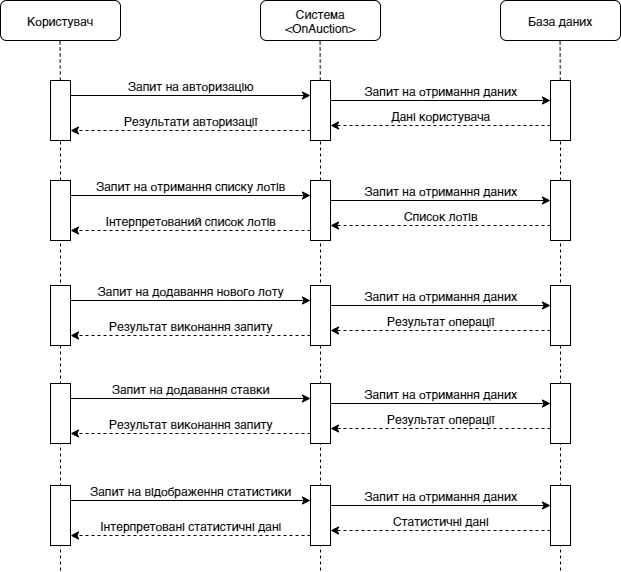

The diagram above was exported from draw.io. Its source (the exported page's mxGraphModel, read from the mxfile embedded in the PNG):
<mxGraphModel dx="1422" dy="794" grid="1" gridSize="10" guides="1" tooltips="1" connect="1" arrows="1" fold="1" page="1" pageScale="1" pageWidth="827" pageHeight="1169" math="0" shadow="0">
  <root>
    <mxCell id="0" />
    <mxCell id="1" parent="0" />
    <mxCell id="GW0d0j6SxsglPdV-ZYAs-1" value="" style="endArrow=none;dashed=1;html=1;" edge="1" parent="1" source="GW0d0j6SxsglPdV-ZYAs-7">
      <mxGeometry width="50" height="50" relative="1" as="geometry">
        <mxPoint x="209.28999999999996" y="460" as="sourcePoint" />
        <mxPoint x="209.28999999999996" y="70" as="targetPoint" />
      </mxGeometry>
    </mxCell>
    <mxCell id="GW0d0j6SxsglPdV-ZYAs-2" value="" style="endArrow=none;dashed=1;html=1;" edge="1" parent="1" source="GW0d0j6SxsglPdV-ZYAs-9">
      <mxGeometry width="50" height="50" relative="1" as="geometry">
        <mxPoint x="469.28999999999996" y="460" as="sourcePoint" />
        <mxPoint x="469.28999999999996" y="70" as="targetPoint" />
      </mxGeometry>
    </mxCell>
    <mxCell id="GW0d0j6SxsglPdV-ZYAs-3" value="" style="endArrow=none;dashed=1;html=1;" edge="1" parent="1" source="GW0d0j6SxsglPdV-ZYAs-11">
      <mxGeometry width="50" height="50" relative="1" as="geometry">
        <mxPoint x="709.29" y="460" as="sourcePoint" />
        <mxPoint x="709.29" y="70" as="targetPoint" />
      </mxGeometry>
    </mxCell>
    <mxCell id="GW0d0j6SxsglPdV-ZYAs-4" value="Користувач" style="rounded=1;whiteSpace=wrap;html=1;" vertex="1" parent="1">
      <mxGeometry x="150" y="70" width="120" height="40" as="geometry" />
    </mxCell>
    <mxCell id="GW0d0j6SxsglPdV-ZYAs-5" value="Система &amp;lt;OnAuction&amp;gt;" style="rounded=1;whiteSpace=wrap;html=1;" vertex="1" parent="1">
      <mxGeometry x="410" y="70" width="120" height="40" as="geometry" />
    </mxCell>
    <mxCell id="GW0d0j6SxsglPdV-ZYAs-6" value="База даних" style="rounded=1;whiteSpace=wrap;html=1;" vertex="1" parent="1">
      <mxGeometry x="650" y="70" width="120" height="40" as="geometry" />
    </mxCell>
    <mxCell id="GW0d0j6SxsglPdV-ZYAs-7" value="" style="rounded=0;whiteSpace=wrap;html=1;" vertex="1" parent="1">
      <mxGeometry x="200" y="150" width="20" height="60" as="geometry" />
    </mxCell>
    <mxCell id="GW0d0j6SxsglPdV-ZYAs-8" value="" style="endArrow=none;dashed=1;html=1;" edge="1" parent="1" target="GW0d0j6SxsglPdV-ZYAs-7">
      <mxGeometry width="50" height="50" relative="1" as="geometry">
        <mxPoint x="210" y="640" as="sourcePoint" />
        <mxPoint x="209.28999999999996" y="69.99999999999989" as="targetPoint" />
      </mxGeometry>
    </mxCell>
    <mxCell id="GW0d0j6SxsglPdV-ZYAs-9" value="" style="rounded=0;whiteSpace=wrap;html=1;" vertex="1" parent="1">
      <mxGeometry x="460" y="150" width="20" height="60" as="geometry" />
    </mxCell>
    <mxCell id="GW0d0j6SxsglPdV-ZYAs-10" value="" style="endArrow=none;dashed=1;html=1;" edge="1" parent="1" target="GW0d0j6SxsglPdV-ZYAs-9">
      <mxGeometry width="50" height="50" relative="1" as="geometry">
        <mxPoint x="470" y="640" as="sourcePoint" />
        <mxPoint x="469.28999999999996" y="69.99999999999989" as="targetPoint" />
      </mxGeometry>
    </mxCell>
    <mxCell id="GW0d0j6SxsglPdV-ZYAs-11" value="" style="rounded=0;whiteSpace=wrap;html=1;" vertex="1" parent="1">
      <mxGeometry x="700" y="150" width="20" height="60" as="geometry" />
    </mxCell>
    <mxCell id="GW0d0j6SxsglPdV-ZYAs-12" value="" style="endArrow=none;dashed=1;html=1;" edge="1" parent="1" target="GW0d0j6SxsglPdV-ZYAs-11">
      <mxGeometry width="50" height="50" relative="1" as="geometry">
        <mxPoint x="710" y="640" as="sourcePoint" />
        <mxPoint x="709.29" y="69.99999999999989" as="targetPoint" />
      </mxGeometry>
    </mxCell>
    <mxCell id="GW0d0j6SxsglPdV-ZYAs-13" value="" style="endArrow=classic;html=1;exitX=1;exitY=0.25;exitDx=0;exitDy=0;entryX=0;entryY=0.25;entryDx=0;entryDy=0;" edge="1" parent="1" source="GW0d0j6SxsglPdV-ZYAs-7" target="GW0d0j6SxsglPdV-ZYAs-9">
      <mxGeometry width="50" height="50" relative="1" as="geometry">
        <mxPoint x="340" y="390" as="sourcePoint" />
        <mxPoint x="390" y="340" as="targetPoint" />
      </mxGeometry>
    </mxCell>
    <mxCell id="GW0d0j6SxsglPdV-ZYAs-14" value="Запит на авторизацію" style="text;html=1;align=center;verticalAlign=middle;resizable=0;points=[];autosize=1;" vertex="1" parent="1">
      <mxGeometry x="270" y="145" width="140" height="20" as="geometry" />
    </mxCell>
    <mxCell id="GW0d0j6SxsglPdV-ZYAs-15" value="" style="endArrow=classic;html=1;exitX=1;exitY=0.25;exitDx=0;exitDy=0;entryX=0;entryY=0.25;entryDx=0;entryDy=0;" edge="1" parent="1">
      <mxGeometry width="50" height="50" relative="1" as="geometry">
        <mxPoint x="480" y="170" as="sourcePoint" />
        <mxPoint x="700" y="170" as="targetPoint" />
      </mxGeometry>
    </mxCell>
    <mxCell id="GW0d0j6SxsglPdV-ZYAs-16" value="Запит на отримання даних" style="text;html=1;align=center;verticalAlign=middle;resizable=0;points=[];autosize=1;" vertex="1" parent="1">
      <mxGeometry x="505" y="150" width="170" height="20" as="geometry" />
    </mxCell>
    <mxCell id="GW0d0j6SxsglPdV-ZYAs-17" value="" style="endArrow=classic;html=1;dashed=1;exitX=0;exitY=0.75;exitDx=0;exitDy=0;entryX=1;entryY=0.75;entryDx=0;entryDy=0;" edge="1" parent="1" source="GW0d0j6SxsglPdV-ZYAs-11" target="GW0d0j6SxsglPdV-ZYAs-9">
      <mxGeometry width="50" height="50" relative="1" as="geometry">
        <mxPoint x="700" y="200" as="sourcePoint" />
        <mxPoint x="480" y="200" as="targetPoint" />
      </mxGeometry>
    </mxCell>
    <mxCell id="GW0d0j6SxsglPdV-ZYAs-18" value="Дані користувача" style="text;html=1;align=center;verticalAlign=middle;resizable=0;points=[];autosize=1;" vertex="1" parent="1">
      <mxGeometry x="535" y="175" width="110" height="20" as="geometry" />
    </mxCell>
    <mxCell id="GW0d0j6SxsglPdV-ZYAs-19" value="" style="endArrow=classic;html=1;dashed=1;exitX=0;exitY=0.833;exitDx=0;exitDy=0;entryX=1;entryY=0.75;entryDx=0;entryDy=0;exitPerimeter=0;" edge="1" parent="1" source="GW0d0j6SxsglPdV-ZYAs-9">
      <mxGeometry width="50" height="50" relative="1" as="geometry">
        <mxPoint x="440" y="200.00000000000006" as="sourcePoint" />
        <mxPoint x="220" y="200.00000000000006" as="targetPoint" />
      </mxGeometry>
    </mxCell>
    <mxCell id="GW0d0j6SxsglPdV-ZYAs-20" value="Результати авторизації" style="text;html=1;align=center;verticalAlign=middle;resizable=0;points=[];autosize=1;" vertex="1" parent="1">
      <mxGeometry x="265" y="180" width="150" height="20" as="geometry" />
    </mxCell>
    <mxCell id="GW0d0j6SxsglPdV-ZYAs-21" value="" style="rounded=0;whiteSpace=wrap;html=1;" vertex="1" parent="1">
      <mxGeometry x="200" y="250" width="20" height="60" as="geometry" />
    </mxCell>
    <mxCell id="GW0d0j6SxsglPdV-ZYAs-22" value="" style="rounded=0;whiteSpace=wrap;html=1;" vertex="1" parent="1">
      <mxGeometry x="460" y="250" width="20" height="60" as="geometry" />
    </mxCell>
    <mxCell id="GW0d0j6SxsglPdV-ZYAs-23" value="" style="rounded=0;whiteSpace=wrap;html=1;" vertex="1" parent="1">
      <mxGeometry x="700" y="250" width="20" height="60" as="geometry" />
    </mxCell>
    <mxCell id="GW0d0j6SxsglPdV-ZYAs-24" value="" style="endArrow=classic;html=1;exitX=1;exitY=0.25;exitDx=0;exitDy=0;entryX=0;entryY=0.25;entryDx=0;entryDy=0;" edge="1" parent="1" source="GW0d0j6SxsglPdV-ZYAs-21" target="GW0d0j6SxsglPdV-ZYAs-22">
      <mxGeometry width="50" height="50" relative="1" as="geometry">
        <mxPoint x="340" y="490" as="sourcePoint" />
        <mxPoint x="390" y="440" as="targetPoint" />
      </mxGeometry>
    </mxCell>
    <mxCell id="GW0d0j6SxsglPdV-ZYAs-25" value="Запит на отримання списку лотів" style="text;html=1;align=center;verticalAlign=middle;resizable=0;points=[];autosize=1;" vertex="1" parent="1">
      <mxGeometry x="240" y="245" width="200" height="20" as="geometry" />
    </mxCell>
    <mxCell id="GW0d0j6SxsglPdV-ZYAs-26" value="" style="endArrow=classic;html=1;exitX=1;exitY=0.25;exitDx=0;exitDy=0;entryX=0;entryY=0.25;entryDx=0;entryDy=0;" edge="1" parent="1">
      <mxGeometry width="50" height="50" relative="1" as="geometry">
        <mxPoint x="480" y="270" as="sourcePoint" />
        <mxPoint x="700" y="270" as="targetPoint" />
      </mxGeometry>
    </mxCell>
    <mxCell id="GW0d0j6SxsglPdV-ZYAs-27" value="Запит на отримання даних" style="text;html=1;align=center;verticalAlign=middle;resizable=0;points=[];autosize=1;" vertex="1" parent="1">
      <mxGeometry x="505" y="250" width="170" height="20" as="geometry" />
    </mxCell>
    <mxCell id="GW0d0j6SxsglPdV-ZYAs-28" value="" style="endArrow=classic;html=1;dashed=1;exitX=0;exitY=0.75;exitDx=0;exitDy=0;entryX=1;entryY=0.75;entryDx=0;entryDy=0;" edge="1" parent="1" source="GW0d0j6SxsglPdV-ZYAs-23" target="GW0d0j6SxsglPdV-ZYAs-22">
      <mxGeometry width="50" height="50" relative="1" as="geometry">
        <mxPoint x="700" y="300" as="sourcePoint" />
        <mxPoint x="480" y="300" as="targetPoint" />
      </mxGeometry>
    </mxCell>
    <mxCell id="GW0d0j6SxsglPdV-ZYAs-29" value="Список лотів" style="text;html=1;align=center;verticalAlign=middle;resizable=0;points=[];autosize=1;" vertex="1" parent="1">
      <mxGeometry x="545" y="275" width="90" height="20" as="geometry" />
    </mxCell>
    <mxCell id="GW0d0j6SxsglPdV-ZYAs-30" value="" style="endArrow=classic;html=1;dashed=1;exitX=0;exitY=0.833;exitDx=0;exitDy=0;entryX=1;entryY=0.75;entryDx=0;entryDy=0;exitPerimeter=0;" edge="1" parent="1" source="GW0d0j6SxsglPdV-ZYAs-22">
      <mxGeometry width="50" height="50" relative="1" as="geometry">
        <mxPoint x="440" y="300" as="sourcePoint" />
        <mxPoint x="220" y="300" as="targetPoint" />
      </mxGeometry>
    </mxCell>
    <mxCell id="GW0d0j6SxsglPdV-ZYAs-31" value="Інтерпретований список лотів" style="text;html=1;align=center;verticalAlign=middle;resizable=0;points=[];autosize=1;" vertex="1" parent="1">
      <mxGeometry x="245" y="280" width="190" height="20" as="geometry" />
    </mxCell>
    <mxCell id="GW0d0j6SxsglPdV-ZYAs-38" value="" style="rounded=0;whiteSpace=wrap;html=1;" vertex="1" parent="1">
      <mxGeometry x="200" y="355" width="20" height="60" as="geometry" />
    </mxCell>
    <mxCell id="GW0d0j6SxsglPdV-ZYAs-39" value="" style="rounded=0;whiteSpace=wrap;html=1;" vertex="1" parent="1">
      <mxGeometry x="460" y="355" width="20" height="60" as="geometry" />
    </mxCell>
    <mxCell id="GW0d0j6SxsglPdV-ZYAs-40" value="" style="rounded=0;whiteSpace=wrap;html=1;" vertex="1" parent="1">
      <mxGeometry x="700" y="355" width="20" height="60" as="geometry" />
    </mxCell>
    <mxCell id="GW0d0j6SxsglPdV-ZYAs-41" value="" style="endArrow=classic;html=1;exitX=1;exitY=0.25;exitDx=0;exitDy=0;entryX=0;entryY=0.25;entryDx=0;entryDy=0;" edge="1" parent="1" source="GW0d0j6SxsglPdV-ZYAs-38" target="GW0d0j6SxsglPdV-ZYAs-39">
      <mxGeometry width="50" height="50" relative="1" as="geometry">
        <mxPoint x="340" y="595" as="sourcePoint" />
        <mxPoint x="390" y="545" as="targetPoint" />
      </mxGeometry>
    </mxCell>
    <mxCell id="GW0d0j6SxsglPdV-ZYAs-42" value="Запит на додавання нового лоту" style="text;html=1;align=center;verticalAlign=middle;resizable=0;points=[];autosize=1;" vertex="1" parent="1">
      <mxGeometry x="240" y="350" width="200" height="20" as="geometry" />
    </mxCell>
    <mxCell id="GW0d0j6SxsglPdV-ZYAs-43" value="" style="endArrow=classic;html=1;exitX=1;exitY=0.25;exitDx=0;exitDy=0;entryX=0;entryY=0.25;entryDx=0;entryDy=0;" edge="1" parent="1">
      <mxGeometry width="50" height="50" relative="1" as="geometry">
        <mxPoint x="480" y="375" as="sourcePoint" />
        <mxPoint x="700" y="375" as="targetPoint" />
      </mxGeometry>
    </mxCell>
    <mxCell id="GW0d0j6SxsglPdV-ZYAs-44" value="Запит на отримання даних" style="text;html=1;align=center;verticalAlign=middle;resizable=0;points=[];autosize=1;" vertex="1" parent="1">
      <mxGeometry x="505" y="355" width="170" height="20" as="geometry" />
    </mxCell>
    <mxCell id="GW0d0j6SxsglPdV-ZYAs-45" value="" style="endArrow=classic;html=1;dashed=1;exitX=0;exitY=0.75;exitDx=0;exitDy=0;entryX=1;entryY=0.75;entryDx=0;entryDy=0;" edge="1" parent="1" source="GW0d0j6SxsglPdV-ZYAs-40" target="GW0d0j6SxsglPdV-ZYAs-39">
      <mxGeometry width="50" height="50" relative="1" as="geometry">
        <mxPoint x="700" y="405" as="sourcePoint" />
        <mxPoint x="480" y="405" as="targetPoint" />
      </mxGeometry>
    </mxCell>
    <mxCell id="GW0d0j6SxsglPdV-ZYAs-46" value="Результат операції" style="text;html=1;align=center;verticalAlign=middle;resizable=0;points=[];autosize=1;" vertex="1" parent="1">
      <mxGeometry x="530" y="380" width="120" height="20" as="geometry" />
    </mxCell>
    <mxCell id="GW0d0j6SxsglPdV-ZYAs-47" value="" style="endArrow=classic;html=1;dashed=1;exitX=0;exitY=0.833;exitDx=0;exitDy=0;entryX=1;entryY=0.75;entryDx=0;entryDy=0;exitPerimeter=0;" edge="1" parent="1" source="GW0d0j6SxsglPdV-ZYAs-39">
      <mxGeometry width="50" height="50" relative="1" as="geometry">
        <mxPoint x="440" y="405" as="sourcePoint" />
        <mxPoint x="220" y="405" as="targetPoint" />
      </mxGeometry>
    </mxCell>
    <mxCell id="GW0d0j6SxsglPdV-ZYAs-48" value="Результат виконання запиту" style="text;html=1;align=center;verticalAlign=middle;resizable=0;points=[];autosize=1;" vertex="1" parent="1">
      <mxGeometry x="250" y="385" width="180" height="20" as="geometry" />
    </mxCell>
    <mxCell id="GW0d0j6SxsglPdV-ZYAs-49" value="" style="rounded=0;whiteSpace=wrap;html=1;" vertex="1" parent="1">
      <mxGeometry x="200" y="453" width="20" height="60" as="geometry" />
    </mxCell>
    <mxCell id="GW0d0j6SxsglPdV-ZYAs-50" value="" style="rounded=0;whiteSpace=wrap;html=1;" vertex="1" parent="1">
      <mxGeometry x="460" y="453" width="20" height="60" as="geometry" />
    </mxCell>
    <mxCell id="GW0d0j6SxsglPdV-ZYAs-51" value="" style="rounded=0;whiteSpace=wrap;html=1;" vertex="1" parent="1">
      <mxGeometry x="700" y="453" width="20" height="60" as="geometry" />
    </mxCell>
    <mxCell id="GW0d0j6SxsglPdV-ZYAs-52" value="" style="endArrow=classic;html=1;exitX=1;exitY=0.25;exitDx=0;exitDy=0;entryX=0;entryY=0.25;entryDx=0;entryDy=0;" edge="1" parent="1" source="GW0d0j6SxsglPdV-ZYAs-49" target="GW0d0j6SxsglPdV-ZYAs-50">
      <mxGeometry width="50" height="50" relative="1" as="geometry">
        <mxPoint x="340" y="693" as="sourcePoint" />
        <mxPoint x="390" y="643" as="targetPoint" />
      </mxGeometry>
    </mxCell>
    <mxCell id="GW0d0j6SxsglPdV-ZYAs-53" value="Запит на додавання ставки" style="text;html=1;align=center;verticalAlign=middle;resizable=0;points=[];autosize=1;" vertex="1" parent="1">
      <mxGeometry x="255" y="448" width="170" height="20" as="geometry" />
    </mxCell>
    <mxCell id="GW0d0j6SxsglPdV-ZYAs-54" value="" style="endArrow=classic;html=1;exitX=1;exitY=0.25;exitDx=0;exitDy=0;entryX=0;entryY=0.25;entryDx=0;entryDy=0;" edge="1" parent="1">
      <mxGeometry width="50" height="50" relative="1" as="geometry">
        <mxPoint x="480" y="473" as="sourcePoint" />
        <mxPoint x="700" y="473" as="targetPoint" />
      </mxGeometry>
    </mxCell>
    <mxCell id="GW0d0j6SxsglPdV-ZYAs-55" value="Запит на отримання даних" style="text;html=1;align=center;verticalAlign=middle;resizable=0;points=[];autosize=1;" vertex="1" parent="1">
      <mxGeometry x="505" y="453" width="170" height="20" as="geometry" />
    </mxCell>
    <mxCell id="GW0d0j6SxsglPdV-ZYAs-56" value="" style="endArrow=classic;html=1;dashed=1;exitX=0;exitY=0.75;exitDx=0;exitDy=0;entryX=1;entryY=0.75;entryDx=0;entryDy=0;" edge="1" parent="1" source="GW0d0j6SxsglPdV-ZYAs-51" target="GW0d0j6SxsglPdV-ZYAs-50">
      <mxGeometry width="50" height="50" relative="1" as="geometry">
        <mxPoint x="700" y="503" as="sourcePoint" />
        <mxPoint x="480" y="503" as="targetPoint" />
      </mxGeometry>
    </mxCell>
    <mxCell id="GW0d0j6SxsglPdV-ZYAs-57" value="Результат операції" style="text;html=1;align=center;verticalAlign=middle;resizable=0;points=[];autosize=1;" vertex="1" parent="1">
      <mxGeometry x="530" y="478" width="120" height="20" as="geometry" />
    </mxCell>
    <mxCell id="GW0d0j6SxsglPdV-ZYAs-58" value="" style="endArrow=classic;html=1;dashed=1;exitX=0;exitY=0.833;exitDx=0;exitDy=0;entryX=1;entryY=0.75;entryDx=0;entryDy=0;exitPerimeter=0;" edge="1" parent="1" source="GW0d0j6SxsglPdV-ZYAs-50">
      <mxGeometry width="50" height="50" relative="1" as="geometry">
        <mxPoint x="440" y="503" as="sourcePoint" />
        <mxPoint x="220" y="503" as="targetPoint" />
      </mxGeometry>
    </mxCell>
    <mxCell id="GW0d0j6SxsglPdV-ZYAs-59" value="Результат виконання запиту" style="text;html=1;align=center;verticalAlign=middle;resizable=0;points=[];autosize=1;" vertex="1" parent="1">
      <mxGeometry x="250" y="483" width="180" height="20" as="geometry" />
    </mxCell>
    <mxCell id="GW0d0j6SxsglPdV-ZYAs-60" value="" style="rounded=0;whiteSpace=wrap;html=1;" vertex="1" parent="1">
      <mxGeometry x="200" y="555" width="20" height="60" as="geometry" />
    </mxCell>
    <mxCell id="GW0d0j6SxsglPdV-ZYAs-61" value="" style="rounded=0;whiteSpace=wrap;html=1;" vertex="1" parent="1">
      <mxGeometry x="460" y="555" width="20" height="60" as="geometry" />
    </mxCell>
    <mxCell id="GW0d0j6SxsglPdV-ZYAs-62" value="" style="rounded=0;whiteSpace=wrap;html=1;" vertex="1" parent="1">
      <mxGeometry x="700" y="555" width="20" height="60" as="geometry" />
    </mxCell>
    <mxCell id="GW0d0j6SxsglPdV-ZYAs-63" value="" style="endArrow=classic;html=1;exitX=1;exitY=0.25;exitDx=0;exitDy=0;entryX=0;entryY=0.25;entryDx=0;entryDy=0;" edge="1" parent="1" source="GW0d0j6SxsglPdV-ZYAs-60" target="GW0d0j6SxsglPdV-ZYAs-61">
      <mxGeometry width="50" height="50" relative="1" as="geometry">
        <mxPoint x="340" y="795" as="sourcePoint" />
        <mxPoint x="390" y="745" as="targetPoint" />
      </mxGeometry>
    </mxCell>
    <mxCell id="GW0d0j6SxsglPdV-ZYAs-64" value="Запит на відображення статистики" style="text;html=1;align=center;verticalAlign=middle;resizable=0;points=[];autosize=1;" vertex="1" parent="1">
      <mxGeometry x="230" y="550" width="220" height="20" as="geometry" />
    </mxCell>
    <mxCell id="GW0d0j6SxsglPdV-ZYAs-65" value="" style="endArrow=classic;html=1;exitX=1;exitY=0.25;exitDx=0;exitDy=0;entryX=0;entryY=0.25;entryDx=0;entryDy=0;" edge="1" parent="1">
      <mxGeometry width="50" height="50" relative="1" as="geometry">
        <mxPoint x="480" y="575" as="sourcePoint" />
        <mxPoint x="700" y="575" as="targetPoint" />
      </mxGeometry>
    </mxCell>
    <mxCell id="GW0d0j6SxsglPdV-ZYAs-66" value="Запит на отримання даних" style="text;html=1;align=center;verticalAlign=middle;resizable=0;points=[];autosize=1;" vertex="1" parent="1">
      <mxGeometry x="505" y="555" width="170" height="20" as="geometry" />
    </mxCell>
    <mxCell id="GW0d0j6SxsglPdV-ZYAs-67" value="" style="endArrow=classic;html=1;dashed=1;exitX=0;exitY=0.75;exitDx=0;exitDy=0;entryX=1;entryY=0.75;entryDx=0;entryDy=0;" edge="1" parent="1" source="GW0d0j6SxsglPdV-ZYAs-62" target="GW0d0j6SxsglPdV-ZYAs-61">
      <mxGeometry width="50" height="50" relative="1" as="geometry">
        <mxPoint x="700" y="605" as="sourcePoint" />
        <mxPoint x="480" y="605" as="targetPoint" />
      </mxGeometry>
    </mxCell>
    <mxCell id="GW0d0j6SxsglPdV-ZYAs-68" value="Статистичні дані" style="text;html=1;align=center;verticalAlign=middle;resizable=0;points=[];autosize=1;" vertex="1" parent="1">
      <mxGeometry x="535" y="580" width="110" height="20" as="geometry" />
    </mxCell>
    <mxCell id="GW0d0j6SxsglPdV-ZYAs-69" value="" style="endArrow=classic;html=1;dashed=1;exitX=0;exitY=0.833;exitDx=0;exitDy=0;entryX=1;entryY=0.75;entryDx=0;entryDy=0;exitPerimeter=0;" edge="1" parent="1" source="GW0d0j6SxsglPdV-ZYAs-61">
      <mxGeometry width="50" height="50" relative="1" as="geometry">
        <mxPoint x="440" y="605" as="sourcePoint" />
        <mxPoint x="220" y="605" as="targetPoint" />
      </mxGeometry>
    </mxCell>
    <mxCell id="GW0d0j6SxsglPdV-ZYAs-70" value="Інтерпретовані статистичні дані" style="text;html=1;align=center;verticalAlign=middle;resizable=0;points=[];autosize=1;" vertex="1" parent="1">
      <mxGeometry x="240" y="585" width="200" height="20" as="geometry" />
    </mxCell>
  </root>
</mxGraphModel>